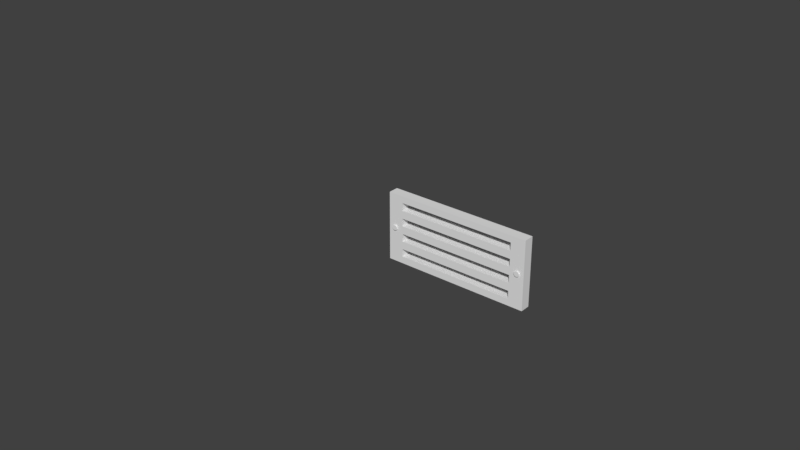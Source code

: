 # Source: aeration-grid.blend  (saved by Blender 2.79.0; exported with 4.5.12 LTS)
import bpy
from mathutils import Matrix  # noqa: F401  (used for matrix-valued properties, if any)

bpy.ops.wm.read_factory_settings(use_empty=True)
scene = bpy.context.scene
scene.name = 'Scene'

# ---- collections
col_collection_2 = bpy.data.collections.new('Collection 2'); scene.collection.children.link(col_collection_2)

# ---- world
world_world = bpy.data.worlds.new('World'); scene.world = world_world
world_world.color = (0.05088, 0.05088, 0.05088)
world_world.use_sun_shadow = False
world_world.sun_shadow_jitter_overblur = 0.0
world_world.cycles.sampling_method = 'MANUAL'

# ---- meshes
me_cylinder_001 = bpy.data.meshes.new('Cylinder.001')
me_cylinder_001.from_pydata([(0.0, 1.0, -1.0), (0.0, 1.0, 1.0), (0.5878, 0.809, -1.0), (0.5878, 0.809, 1.0), (0.9511, 0.309, -1.0), (0.9511, 0.309, 1.0), (0.9511, -0.309, -1.0), (0.9511, -0.309, 1.0), (0.5878, -0.809, -1.0), (0.5878, -0.809, 1.0), (-8.742e-08, -1.0, -1.0), (-8.742e-08, -1.0, 1.0), (-0.5878, -0.809, -1.0), (-0.5878, -0.809, 1.0), (-0.9511, -0.309, -1.0), (-0.9511, -0.309, 1.0), (-0.9511, 0.309, -1.0), (-0.9511, 0.309, 1.0), (-0.5878, 0.809, -1.0), (-0.5878, 0.809, 1.0), (1.555, 2.141, 1.588), (-4.906e-08, 2.646, 1.588), (2.517, 0.8177, 1.588), (2.517, -0.8177, 1.588), (1.555, -2.141, 1.588), (-2.804e-07, -2.646, 1.588), (-1.555, -2.141, 1.588), (-2.517, -0.8177, 1.588), (-2.517, 0.8177, 1.588), (-1.555, 2.141, 1.588), (2.497e-08, 0.162, -1.132), (0.09522, 0.1311, -1.132), (0.1541, 0.05006, -1.132), (0.1541, -0.05006, -1.132), (0.09522, -0.1311, -1.132), (1.081e-08, -0.162, -1.132), (-0.09522, -0.1311, -1.132), (-0.1541, -0.05006, -1.132), (-0.1541, 0.05006, -1.132), (-0.09522, 0.1311, -1.132)], [], [(0, 1, 3, 2), (2, 3, 5, 4), (4, 5, 7, 6), (6, 7, 9, 8), (8, 9, 11, 10), (10, 11, 13, 12), (12, 13, 15, 14), (14, 15, 17, 16), (13, 11, 25, 26), (16, 17, 19, 18), (18, 19, 1, 0), (6, 8, 34, 33), (20, 21, 29, 28, 27, 26, 25, 24, 23, 22), (11, 9, 24, 25), (9, 7, 23, 24), (3, 1, 21, 20), (7, 5, 22, 23), (5, 3, 20, 22), (1, 19, 29, 21), (19, 17, 28, 29), (17, 15, 27, 28), (15, 13, 26, 27), (30, 31, 32, 33, 34, 35, 36, 37, 38, 39), (0, 2, 31, 30), (4, 6, 33, 32), (2, 4, 32, 31), (18, 0, 30, 39), (16, 18, 39, 38), (14, 16, 38, 37), (12, 14, 37, 36), (10, 12, 36, 35), (8, 10, 35, 34)])
me_cylinder_001.use_remesh_preserve_volume = False
me_cylinder_001.use_remesh_preserve_attributes = False
me_cylinder_001.use_mirror_vertex_groups = False
me_cylinder_001.update()
me_cylinder = bpy.data.meshes.new('Cylinder')
me_cylinder.from_pydata([(0.0, 1.0, -1.0), (0.0, 1.0, 1.0), (0.5878, 0.809, -1.0), (0.5878, 0.809, 1.0), (0.9511, 0.309, -1.0), (0.9511, 0.309, 1.0), (0.9511, -0.309, -1.0), (0.9511, -0.309, 1.0), (0.5878, -0.809, -1.0), (0.5878, -0.809, 1.0), (-8.742e-08, -1.0, -1.0), (-8.742e-08, -1.0, 1.0), (-0.5878, -0.809, -1.0), (-0.5878, -0.809, 1.0), (-0.9511, -0.309, -1.0), (-0.9511, -0.309, 1.0), (-0.9511, 0.309, -1.0), (-0.9511, 0.309, 1.0), (-0.5878, 0.809, -1.0), (-0.5878, 0.809, 1.0), (1.555, 2.141, 1.588), (-4.906e-08, 2.646, 1.588), (2.517, 0.8177, 1.588), (2.517, -0.8177, 1.588), (1.555, -2.141, 1.588), (-2.804e-07, -2.646, 1.588), (-1.555, -2.141, 1.588), (-2.517, -0.8177, 1.588), (-2.517, 0.8177, 1.588), (-1.555, 2.141, 1.588), (2.497e-08, 0.162, -1.132), (0.09522, 0.1311, -1.132), (0.1541, 0.05006, -1.132), (0.1541, -0.05006, -1.132), (0.09522, -0.1311, -1.132), (1.081e-08, -0.162, -1.132), (-0.09522, -0.1311, -1.132), (-0.1541, -0.05006, -1.132), (-0.1541, 0.05006, -1.132), (-0.09522, 0.1311, -1.132)], [], [(0, 1, 3, 2), (2, 3, 5, 4), (4, 5, 7, 6), (6, 7, 9, 8), (8, 9, 11, 10), (10, 11, 13, 12), (12, 13, 15, 14), (14, 15, 17, 16), (13, 11, 25, 26), (16, 17, 19, 18), (18, 19, 1, 0), (6, 8, 34, 33), (20, 21, 29, 28, 27, 26, 25, 24, 23, 22), (11, 9, 24, 25), (9, 7, 23, 24), (3, 1, 21, 20), (7, 5, 22, 23), (5, 3, 20, 22), (1, 19, 29, 21), (19, 17, 28, 29), (17, 15, 27, 28), (15, 13, 26, 27), (30, 31, 32, 33, 34, 35, 36, 37, 38, 39), (0, 2, 31, 30), (4, 6, 33, 32), (2, 4, 32, 31), (18, 0, 30, 39), (16, 18, 39, 38), (14, 16, 38, 37), (12, 14, 37, 36), (10, 12, 36, 35), (8, 10, 35, 34)])
me_cylinder.use_remesh_preserve_volume = False
me_cylinder.use_remesh_preserve_attributes = False
me_cylinder.use_mirror_vertex_groups = False
me_cylinder.update()
me_cube_000 = bpy.data.meshes.new('Cube.000')
me_cube_000.from_pydata([(-0.9086, -1.256, 0.08609), (-0.9297, -1.256, 0.0713), (-0.9427, -1.256, 0.03258), (-0.9427, -1.256, -0.01528), (-0.9297, -1.256, -0.054), (-0.9086, -1.256, -0.06879), (-0.8874, -1.256, -0.054), (-0.8744, -1.256, -0.01528), (-0.8744, -1.256, 0.03258), (-0.8874, -1.256, 0.0713), (-0.9086, 1.269, 0.08609), (-0.9297, 1.269, 0.0713), (-0.9427, 1.269, 0.03258), (-0.9427, 1.269, -0.01528), (-0.9297, 1.269, -0.054), (-0.9086, 1.269, -0.06879), (-0.8874, 1.269, -0.054), (-0.8744, 1.269, -0.01528), (-0.8744, 1.269, 0.03258), (-0.8874, 1.269, 0.0713)], [], [(1, 0, 9, 8, 7, 6, 5, 4, 3, 2), (11, 12, 13, 14, 15, 16, 17, 18, 19, 10), (1, 2, 12, 11), (8, 9, 19, 18), (5, 6, 16, 15), (2, 3, 13, 12), (9, 0, 10, 19), (6, 7, 17, 16), (3, 4, 14, 13), (0, 1, 11, 10), (7, 8, 18, 17), (4, 5, 15, 14)])
me_cube_000.use_remesh_preserve_volume = False
me_cube_000.use_remesh_preserve_attributes = False
me_cube_000.use_mirror_vertex_groups = False
me_cube_000.update()
me_cube_003 = bpy.data.meshes.new('Cube.003')
me_cube_003.from_pydata([(-0.8006, -1.0, -0.8006), (-0.8006, -1.0, 0.8006), (-0.8006, 1.0, -0.8006), (-0.8006, 1.0, 0.8006), (-1.0, -1.0, -1.0), (-1.0, -1.0, 1.0), (-1.0, 1.0, 1.0), (-1.0, 1.0, -1.0), (-1.0, -1.0, -0.7143), (-1.0, -1.0, -0.4286), (-1.0, -1.0, -0.1429), (-1.0, -1.0, 0.1429), (-1.0, -1.0, 0.4286), (-1.0, -1.0, 0.7143), (-1.0, 1.0, 0.7143), (-1.0, 1.0, 0.4286), (-1.0, 1.0, 0.1429), (-1.0, 1.0, -0.1429), (-1.0, 1.0, -0.4286), (-1.0, 1.0, -0.7143), (-0.8006, -1.0, -0.5719), (-0.8006, -1.0, -0.3431), (-0.8006, -1.0, -0.1144), (-0.8006, -1.0, 0.1144), (-0.8006, -1.0, 0.3431), (-0.8006, -1.0, 0.5719), (-0.8006, 1.0, 0.5719), (-0.8006, 1.0, 0.3431), (-0.8006, 1.0, 0.1144), (-0.8006, 1.0, -0.1144), (-0.8006, 1.0, -0.3431), (-0.8006, 1.0, -0.5719), (0.0, -1.0, 0.3431), (0.0, -1.0, 0.5719), (0.0, 1.0, 0.3431), (0.0, 1.0, 0.5719), (0.0, 1.0, 1.0), (0.0, -1.0, 1.0), (0.0, 1.0, 0.8006), (0.0, -1.0, 0.8006), (0.0, -1.0, -0.5719), (0.0, -1.0, -0.3431), (0.0, 1.0, -0.5719), (0.0, 1.0, -0.3431), (0.0, 1.0, -1.0), (0.0, -1.0, -1.0), (0.0, 1.0, -0.8006), (0.0, -1.0, -0.8006), (0.0, -1.0, -0.1144), (0.0, -1.0, 0.1144), (0.0, 1.0, -0.1144), (0.0, 1.0, 0.1144), (-0.9086, 1.0, 0.06773), (-0.9086, -1.0, 0.06773), (-0.8924, 1.0, 0.05645), (-0.8924, -1.0, 0.05645), (-0.9247, -1.0, -0.03914), (-0.9247, 1.0, -0.03914), (-0.9346, 1.0, 0.02691), (-0.9346, -1.0, 0.02691), (-0.8924, -1.0, -0.03914), (-0.8924, 1.0, -0.03914), (-0.9346, 1.0, -0.009602), (-0.9346, -1.0, -0.009602), (-0.8825, -1.0, -0.009602), (-0.8825, 1.0, -0.009602), (-0.9247, 1.0, 0.05645), (-0.9247, -1.0, 0.05645), (-0.8825, 1.0, 0.02691), (-0.8825, -1.0, 0.02691), (-0.9086, -1.0, -0.05042), (-0.9086, 1.0, -0.05042)], [], [(13, 5, 6, 14), (36, 6, 5, 37), (25, 1, 5, 13), (31, 2, 7, 19), (38, 3, 6, 36), (47, 0, 4, 45), (49, 51, 28, 23), (41, 43, 30, 21), (48, 22, 29, 50), (33, 35, 26, 25), (32, 24, 27, 34), (25, 26, 3, 1), (3, 26, 14, 6), (26, 27, 15, 14), (27, 28, 16, 15), (28, 29, 65, 68, 54, 52, 66, 58, 16), (29, 30, 18, 17), (30, 31, 19, 18), (0, 20, 8, 4), (20, 21, 9, 8), (21, 22, 10, 9), (22, 23, 69, 64, 60, 70, 56, 63, 10), (23, 24, 12, 11), (24, 25, 13, 12), (4, 8, 19, 7), (8, 9, 18, 19), (9, 10, 17, 18), (10, 11, 16, 17), (11, 12, 15, 16), (12, 13, 14, 15), (40, 20, 31, 42), (31, 20, 0, 2), (21, 30, 29, 22), (23, 28, 27, 24), (46, 2, 0, 47), (27, 26, 35, 34), (24, 32, 33, 25), (3, 38, 39, 1), (1, 39, 37, 5), (31, 30, 43, 42), (20, 40, 41, 21), (2, 46, 44, 7), (7, 44, 45, 4), (29, 28, 51, 50), (22, 48, 49, 23), (16, 58, 62, 57, 71, 61, 65, 29, 17), (10, 63, 59, 67, 53, 55, 69, 23, 11), (70, 60, 61, 71), (56, 70, 71, 57), (62, 63, 56, 57), (60, 64, 65, 61), (69, 68, 65, 64), (68, 69, 55, 54), (54, 55, 53, 52), (53, 67, 66, 52), (66, 67, 59, 58), (58, 59, 63, 62)])
me_cube_003.use_remesh_preserve_volume = False
me_cube_003.use_remesh_preserve_attributes = False
me_cube_003.use_mirror_vertex_groups = False
me_cube_003.update()

# ---- objects
ob_cylinder_001 = bpy.data.objects.new('Cylinder.001', me_cylinder_001)
ob_cylinder = bpy.data.objects.new('Cylinder', me_cylinder)
ob_aerationgrid_001 = bpy.data.objects.new('AerationGrid.001', me_cube_000)
ob_aerationgrid = bpy.data.objects.new('AerationGrid', me_cube_003)

# ---- transforms, parenting, visibility, modifiers, constraints
ob_cylinder_001.location = (0.3036, 0.001375, 0.001429)
ob_cylinder_001.rotation_euler = (1.571, -0.0, 0.0)
ob_cylinder_001.scale = (0.005194, 0.005194, 0.01723)
ob_cylinder_001.lineart.crease_threshold = 0.0
ob_cylinder.location = (-0.3034, 0.001375, 0.001429)
ob_cylinder.rotation_euler = (1.571, -0.0, 0.0)
ob_cylinder.scale = (0.005194, 0.005194, 0.01723)
ob_cylinder.lineart.crease_threshold = 0.0
ob_aerationgrid_001.location = (0.0, 0.0, 0.0)
ob_aerationgrid_001.scale = (0.334, 0.02274, 0.1549)
ob_aerationgrid_001.hide_viewport = True
ob_aerationgrid_001.lineart.crease_threshold = 0.0
_m = ob_aerationgrid_001.modifiers.new('Mirror', 'MIRROR')
ob_aerationgrid.location = (0.0, 0.0, 0.0)
ob_aerationgrid.scale = (0.334, 0.02274, 0.1549)
ob_aerationgrid.lineart.crease_threshold = 0.0
_m = ob_aerationgrid.modifiers.new('Mirror', 'MIRROR')

# ---- collection membership
col_collection_2.objects.link(ob_cylinder_001)
col_collection_2.objects.link(ob_cylinder)
col_collection_2.objects.link(ob_aerationgrid_001)
col_collection_2.objects.link(ob_aerationgrid)

# ---- scene / render settings (as saved in the file)
scene.frame_start = 1; scene.frame_end = 250; scene.frame_set(1)
scene.render.engine = 'CYCLES'
scene.render.resolution_percentage = 50
scene.render.dither_intensity = 0.0
scene.cycles.use_denoising = False
scene.cycles.samples = 128
scene.cycles.sampling_pattern = 'TABULATED_SOBOL'
scene.cycles.use_adaptive_sampling = False
scene.cycles.use_light_tree = False
scene.cycles.blur_glossy = 0.0
scene.cycles.sample_clamp_indirect = 0.0
scene.view_settings.view_transform = 'Standard'
bpy.context.view_layer.update()

# ---- added for rendering (the .blend has no active camera and no usable light): camera, sun
cam_auto = bpy.data.cameras.new('AutoCamera')
cam_auto.lens = 50.0
cam_auto.sensor_width = 36.0
cam_auto.clip_end = 1000.0
ob_auto_camera = bpy.data.objects.new('AutoCamera', cam_auto)
scene.collection.objects.link(ob_auto_camera)
ob_auto_camera.location = (2.32885, -3.15329, 2.10657)
ob_auto_camera.rotation_euler = (1.09748, -7.21219e-08, 0.694738)
scene.camera = ob_auto_camera
light_auto_sun = bpy.data.lights.new('AutoSun', 'SUN')
light_auto_sun.energy = 3.0
light_auto_sun.angle = 0.0523599
ob_auto_sun = bpy.data.objects.new('AutoSun', light_auto_sun)
scene.collection.objects.link(ob_auto_sun)
ob_auto_sun.rotation_euler = (0.872665, 0.174533, 0.523599)
bpy.context.view_layer.update()
